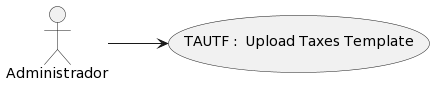

The diagram above was rendered by PlantUML. Its source (embedded in the PNG):
@startuml
left to right direction

    usecase "TAUTF :  Upload Taxes Template" as UserCase
    "Administrador" --> UserCase
@enduml